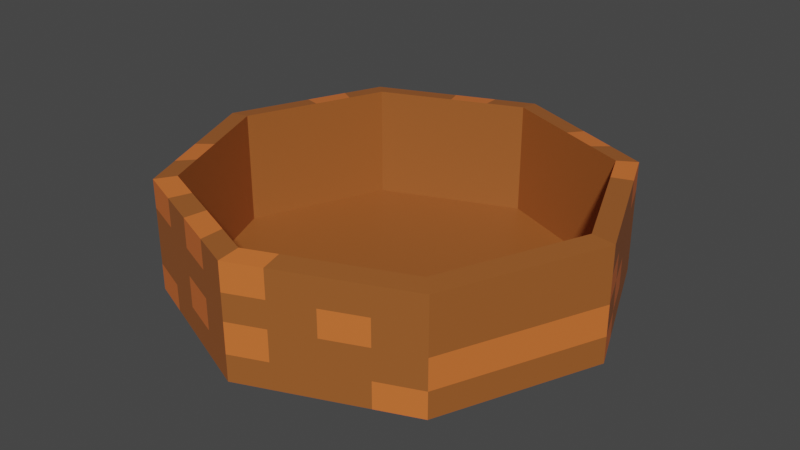 # Source: fountain.blend  (saved by Blender 4.0.36; exported with 4.5.12 LTS)
import bpy
from mathutils import Matrix  # noqa: F401  (used for matrix-valued properties, if any)

bpy.ops.wm.read_factory_settings(use_empty=True)
scene = bpy.context.scene
scene.name = 'Scene'

# ---- collections
col_collection = bpy.data.collections.new('Collection'); scene.collection.children.link(col_collection)

# ---- materials (node trees are filled in below, after node groups)
mat_dark_brick = bpy.data.materials.new('Dark brick')
mat_dark_brick.use_transparent_shadow = False
mat_light_brick = bpy.data.materials.new('Light brick')
mat_light_brick.use_transparent_shadow = False

# ---- material node trees
mat_dark_brick.use_nodes = True; mat_dark_brick.node_tree.nodes.clear()
_N = mat_dark_brick.node_tree.nodes; _L = mat_dark_brick.node_tree.links
n0 = _N.new('ShaderNodeBsdfPrincipled'); n0.name = 'Principled BSDF'; n0.location = (10, 300)
n0.distribution = 'GGX'
n0.subsurface_method = 'RANDOM_WALK_SKIN'
n0.inputs[0].default_value = (0.3428, 0.1034, 0.02242, 1.0)
n0.inputs[3].default_value = 1.45
n0.inputs[27].default_value = (0.0, 0.0, 0.0, 1.0)
n0.inputs[28].default_value = 1.0
n1 = _N.new('ShaderNodeOutputMaterial'); n1.name = 'Material Output'; n1.location = (300, 300)
_L.new(n0.outputs[0], n1.inputs[0])
n1.is_active_output = True
mat_light_brick.use_nodes = True; mat_light_brick.node_tree.nodes.clear()
_N = mat_light_brick.node_tree.nodes; _L = mat_light_brick.node_tree.links
n0 = _N.new('ShaderNodeBsdfPrincipled'); n0.name = 'Principled BSDF'; n0.location = (10, 300)
n0.distribution = 'GGX'
n0.subsurface_method = 'RANDOM_WALK_SKIN'
n0.inputs[0].default_value = (0.7124, 0.163, 0.03365, 1.0)
n0.inputs[3].default_value = 1.45
n0.inputs[27].default_value = (0.0, 0.0, 0.0, 1.0)
n0.inputs[28].default_value = 1.0
n1 = _N.new('ShaderNodeOutputMaterial'); n1.name = 'Material Output'; n1.location = (300, 300)
_L.new(n0.outputs[0], n1.inputs[0])
n1.is_active_output = True

# ---- world
world_world = bpy.data.worlds.new('World'); scene.world = world_world
world_world.use_nodes = True; world_world.node_tree.nodes.clear()
_N = world_world.node_tree.nodes; _L = world_world.node_tree.links
n0 = _N.new('ShaderNodeOutputWorld'); n0.name = 'World Output'; n0.location = (300, 300)
n1 = _N.new('ShaderNodeBackground'); n1.name = 'Background'; n1.location = (10, 300)
n1.inputs[0].default_value = (0.05088, 0.05088, 0.05088, 1.0)
_L.new(n1.outputs[0], n0.inputs[0])
n0.is_active_output = True
world_world.color = (0.05088, 0.05088, 0.05088)
world_world.use_sun_shadow = False
world_world.sun_shadow_jitter_overblur = 0.0

# ---- meshes
me_circle_004 = bpy.data.meshes.new('Circle.004')
me_circle_004.from_pydata([(-0.02508, 9.157, 0.03675), (-6.612, 6.465, 0.03675), (-9.341, -0.03438, 0.03675), (-6.612, -6.534, 0.03675), (-0.02508, -9.226, 0.03675), (6.562, -6.534, 0.03675), (9.291, -0.03438, 0.03675), (6.562, 6.465, 0.03675), (6.562, 6.465, 2.813), (9.291, -0.03438, 2.813), (6.562, -6.534, 2.813), (-0.02508, -9.226, 2.813), (-6.612, -6.534, 2.813), (-9.341, -0.03438, 2.813), (-6.612, 6.465, 2.813), (-0.02508, 9.157, 2.813), (5.907, 5.819, 2.871), (8.364, -0.03438, 2.871), (5.907, -5.888, 2.871), (-0.02508, -8.312, 2.871), (-5.957, -5.888, 2.871), (-8.415, -0.03438, 2.871), (-5.957, 5.819, 2.871), (-0.02508, 8.243, 2.871), (5.907, 5.819, 0.02609), (8.364, -0.03438, 0.02609), (5.907, -5.888, 0.02609), (-0.02508, -8.312, 0.02609), (-5.957, -5.888, 0.02609), (-8.415, -0.03438, 0.02609), (-5.957, 5.819, 0.02609), (-0.02508, 8.243, 0.02609), (9.291, -0.03438, 0.6913), (-0.02508, 9.157, 0.6913), (-9.341, -0.03438, 0.6913), (-0.02508, -9.226, 0.6913), (6.562, 6.465, 0.6913), (6.562, -6.534, 0.6913), (-6.612, 6.465, 0.6913), (-6.612, -6.534, 0.6913), (-0.02508, 9.157, 1.45), (-9.341, -0.03438, 1.45), (-0.02508, -9.226, 1.45), (6.562, 6.465, 1.45), (9.291, -0.03438, 1.45), (6.562, -6.534, 1.45), (-6.612, 6.465, 1.45), (-6.612, -6.534, 1.45), (-0.02508, 9.157, 2.114), (-9.341, -0.03438, 2.114), (-0.02508, -9.226, 2.114), (6.562, 6.465, 2.114), (9.291, -0.03438, 2.114), (6.562, -6.534, 2.114), (-6.612, 6.465, 2.114), (-6.612, -6.534, 2.114), (1.453, -8.622, 0.03675), (1.453, -8.622, 2.813), (1.306, -7.768, 2.871), (1.306, -7.768, 0.02609), (1.453, -8.622, 0.6913), (1.453, -8.622, 1.45), (1.453, -8.622, 2.114), (3.093, -7.952, 0.6913), (3.093, -7.952, 1.45), (3.093, -7.952, 2.114), (3.093, -7.952, 0.03675), (3.093, -7.952, 2.813), (2.783, -7.165, 2.871), (2.783, -7.165, 0.02609), (4.794, -7.256, 0.6913), (4.794, -7.256, 1.45), (4.794, -7.256, 2.114), (4.794, -7.256, 0.03675), (4.794, -7.256, 2.813), (4.315, -6.538, 2.871), (4.315, -6.538, 0.02609), (-1.601, -8.582, 0.03675), (-3.248, -7.909, 0.03675), (-4.895, -7.236, 0.03675), (-1.601, -8.582, 2.813), (-3.248, -7.909, 2.813), (-4.895, -7.236, 2.813), (-1.444, -7.732, 2.871), (-2.927, -7.126, 2.871), (-4.41, -6.52, 2.871), (-1.444, -7.732, 0.02609), (-2.927, -7.126, 0.02609), (-4.41, -6.52, 0.02609), (-4.895, -7.236, 0.6913), (-3.248, -7.909, 0.6913), (-1.601, -8.582, 0.6913), (-4.895, -7.236, 1.45), (-3.248, -7.909, 1.45), (-1.601, -8.582, 1.45), (-4.895, -7.236, 2.114), (-3.248, -7.909, 2.114), (-1.601, -8.582, 2.114), (-7.295, -4.909, 0.03675), (-7.977, -3.284, 0.03675), (-8.659, -1.659, 0.03675), (-7.295, -4.909, 2.813), (-7.977, -3.284, 2.813), (-8.659, -1.659, 2.813), (-6.572, -4.424, 2.871), (-7.186, -2.961, 2.871), (-7.8, -1.498, 2.871), (-6.572, -4.424, 0.02609), (-7.186, -2.961, 0.02609), (-7.8, -1.498, 0.02609), (-8.659, -1.659, 0.6913), (-7.977, -3.284, 0.6913), (-7.295, -4.909, 0.6913), (-8.659, -1.659, 1.45), (-7.977, -3.284, 1.45), (-7.295, -4.909, 1.45), (-8.659, -1.659, 2.114), (-7.977, -3.284, 2.114), (-7.295, -4.909, 2.114), (-4.966, 7.138, 0.03675), (-3.319, 7.811, 0.03675), (-1.672, 8.484, 0.03675), (-4.966, 7.138, 2.813), (-3.319, 7.811, 2.813), (-1.672, 8.484, 2.813), (-4.474, 6.425, 2.871), (-2.991, 7.031, 2.871), (-1.508, 7.637, 2.871), (-4.474, 6.425, 0.02609), (-2.991, 7.031, 0.02609), (-1.508, 7.637, 0.02609), (-1.672, 8.484, 0.6913), (-3.319, 7.811, 0.6913), (-4.966, 7.138, 0.6913), (-1.672, 8.484, 1.45), (-3.319, 7.811, 1.45), (-4.966, 7.138, 1.45), (-1.672, 8.484, 2.114), (-3.319, 7.811, 2.114), (-4.966, 7.138, 2.114), (-8.659, 1.591, 0.03675), (-7.977, 3.215, 0.03675), (-7.295, 4.84, 0.03675), (-8.659, 1.591, 2.813), (-7.977, 3.215, 2.813), (-7.295, 4.84, 2.813), (-7.8, 1.429, 2.871), (-7.186, 2.892, 2.871), (-6.572, 4.356, 2.871), (-7.8, 1.429, 0.02609), (-7.186, 2.892, 0.02609), (-6.572, 4.356, 0.02609), (-7.295, 4.84, 0.6913), (-7.977, 3.215, 0.6913), (-8.659, 1.591, 0.6913), (-7.295, 4.84, 1.45), (-7.977, 3.215, 1.45), (-8.659, 1.591, 1.45), (-7.295, 4.84, 2.114), (-7.977, 3.215, 2.114), (-8.659, 1.591, 2.114), (7.244, 4.84, 0.03675), (7.927, 3.215, 0.03675), (8.609, 1.591, 0.03675), (7.244, 4.84, 2.813), (7.927, 3.215, 2.813), (8.609, 1.591, 2.813), (6.522, 4.356, 2.871), (7.136, 2.892, 2.871), (7.75, 1.429, 2.871), (6.522, 4.356, 0.02609), (7.136, 2.892, 0.02609), (7.75, 1.429, 0.02609), (8.609, 1.591, 0.6913), (7.927, 3.215, 0.6913), (7.244, 4.84, 0.6913), (8.609, 1.591, 1.45), (7.927, 3.215, 1.45), (7.244, 4.84, 1.45), (8.609, 1.591, 2.114), (7.927, 3.215, 2.114), (7.244, 4.84, 2.114), (1.622, 8.484, 0.03675), (3.269, 7.811, 0.03675), (4.915, 7.138, 0.03675), (1.622, 8.484, 2.813), (3.269, 7.811, 2.813), (4.915, 7.138, 2.813), (1.458, 7.637, 2.871), (2.941, 7.031, 2.871), (4.424, 6.425, 2.871), (1.458, 7.637, 0.02609), (2.941, 7.031, 0.02609), (4.424, 6.425, 0.02609), (4.915, 7.138, 0.6913), (3.269, 7.811, 0.6913), (1.622, 8.484, 0.6913), (4.915, 7.138, 1.45), (3.269, 7.811, 1.45), (1.622, 8.484, 1.45), (4.915, 7.138, 2.114), (3.269, 7.811, 2.114), (1.622, 8.484, 2.114)], [], [(137, 48, 15, 124), (52, 53, 10, 9), (179, 52, 9, 166), (158, 54, 14, 145), (116, 49, 13, 103), (200, 51, 8, 187), (95, 55, 12, 82), (62, 50, 11, 57), (57, 11, 19, 58), (124, 15, 23, 127), (9, 10, 18, 17), (103, 13, 21, 106), (145, 14, 22, 148), (166, 9, 17, 169), (187, 8, 16, 190), (82, 12, 20, 85), (106, 21, 29, 109), (169, 17, 25, 172), (148, 22, 30, 151), (190, 16, 24, 193), (17, 18, 26, 25), (58, 19, 27, 59), (127, 23, 31, 130), (85, 20, 28, 88), (24, 170, 171, 172, 25, 26, 76, 69, 59, 27, 86, 87, 88, 28, 107, 108, 109, 29, 149, 150, 151, 30, 128, 129, 130, 31, 191, 192, 193), (56, 4, 35, 60), (79, 3, 39, 89), (184, 7, 36, 194), (100, 2, 34, 110), (142, 1, 38, 152), (163, 6, 32, 173), (6, 5, 37, 32), (121, 0, 33, 131), (60, 35, 42, 61), (89, 39, 47, 92), (194, 36, 43, 197), (110, 34, 41, 113), (152, 38, 46, 155), (173, 32, 44, 176), (32, 37, 45, 44), (131, 33, 40, 134), (61, 42, 50, 62), (92, 47, 55, 95), (197, 43, 51, 200), (113, 41, 49, 116), (155, 46, 54, 158), (176, 44, 52, 179), (44, 45, 53, 52), (134, 40, 48, 137), (64, 61, 62, 65), (63, 60, 61, 64), (66, 56, 60, 63), (68, 58, 59, 69), (67, 57, 58, 68), (65, 62, 57, 67), (72, 65, 67, 74), (74, 67, 68, 75), (75, 68, 69, 76), (73, 66, 63, 70), (70, 63, 64, 71), (71, 64, 65, 72), (45, 71, 72, 53), (37, 70, 71, 45), (5, 73, 70, 37), (18, 75, 76, 26), (10, 74, 75, 18), (53, 72, 74, 10), (42, 94, 97, 50), (94, 93, 96, 97), (93, 92, 95, 96), (35, 91, 94, 42), (91, 90, 93, 94), (90, 89, 92, 93), (4, 77, 91, 35), (77, 78, 90, 91), (78, 79, 89, 90), (19, 83, 86, 27), (83, 84, 87, 86), (84, 85, 88, 87), (11, 80, 83, 19), (80, 81, 84, 83), (81, 82, 85, 84), (50, 97, 80, 11), (97, 96, 81, 80), (96, 95, 82, 81), (47, 115, 118, 55), (115, 114, 117, 118), (114, 113, 116, 117), (39, 112, 115, 47), (112, 111, 114, 115), (111, 110, 113, 114), (3, 98, 112, 39), (98, 99, 111, 112), (99, 100, 110, 111), (20, 104, 107, 28), (104, 105, 108, 107), (105, 106, 109, 108), (12, 101, 104, 20), (101, 102, 105, 104), (102, 103, 106, 105), (55, 118, 101, 12), (118, 117, 102, 101), (117, 116, 103, 102), (46, 136, 139, 54), (136, 135, 138, 139), (135, 134, 137, 138), (38, 133, 136, 46), (133, 132, 135, 136), (132, 131, 134, 135), (1, 119, 133, 38), (119, 120, 132, 133), (120, 121, 131, 132), (22, 125, 128, 30), (125, 126, 129, 128), (126, 127, 130, 129), (14, 122, 125, 22), (122, 123, 126, 125), (123, 124, 127, 126), (54, 139, 122, 14), (139, 138, 123, 122), (138, 137, 124, 123), (41, 157, 160, 49), (157, 156, 159, 160), (156, 155, 158, 159), (34, 154, 157, 41), (154, 153, 156, 157), (153, 152, 155, 156), (2, 140, 154, 34), (140, 141, 153, 154), (141, 142, 152, 153), (21, 146, 149, 29), (146, 147, 150, 149), (147, 148, 151, 150), (13, 143, 146, 21), (143, 144, 147, 146), (144, 145, 148, 147), (49, 160, 143, 13), (160, 159, 144, 143), (159, 158, 145, 144), (43, 178, 181, 51), (178, 177, 180, 181), (177, 176, 179, 180), (36, 175, 178, 43), (175, 174, 177, 178), (174, 173, 176, 177), (7, 161, 175, 36), (161, 162, 174, 175), (162, 163, 173, 174), (16, 167, 170, 24), (167, 168, 171, 170), (168, 169, 172, 171), (8, 164, 167, 16), (164, 165, 168, 167), (165, 166, 169, 168), (51, 181, 164, 8), (181, 180, 165, 164), (180, 179, 166, 165), (40, 199, 202, 48), (199, 198, 201, 202), (198, 197, 200, 201), (33, 196, 199, 40), (196, 195, 198, 199), (195, 194, 197, 198), (0, 182, 196, 33), (182, 183, 195, 196), (183, 184, 194, 195), (23, 188, 191, 31), (188, 189, 192, 191), (189, 190, 193, 192), (15, 185, 188, 23), (185, 186, 189, 188), (186, 187, 190, 189), (48, 202, 185, 15), (202, 201, 186, 185), (201, 200, 187, 186)])
me_circle_004.polygons.foreach_set('material_index', [0, 0, 0, 0, 0, 0, 1, 1, 1, 0, 0, 0, 0, 0, 0, 1, 0, 0, 0, 0, 0, 0, 0, 0, 0, 0, 1, 0, 1, 1, 1, 0, 0, 1, 0, 0, 0, 0, 0, 1, 1, 0, 0, 0, 0, 0, 1, 0, 0, 0, 0, 0, 0, 0, 0, 0, 0, 0, 0, 0, 1, 0, 0, 1, 0, 0, 0, 0, 0, 0, 0, 1, 0, 0, 0, 0, 0, 0, 0, 0, 1, 0, 0, 1, 0, 0, 0, 0, 0, 0, 1, 0, 1, 0, 0, 0, 0, 0, 1, 0, 0, 1, 0, 1, 0, 0, 0, 0, 0, 0, 1, 0, 0, 0, 0, 0, 0, 1, 0, 0, 1, 0, 0, 0, 0, 1, 0, 0, 0, 0, 0, 0, 0, 0, 0, 1, 0, 0, 1, 0, 0, 0, 0, 0, 1, 0, 0, 0, 0, 0, 0, 1, 0, 0, 1, 0, 0, 0, 0, 0, 0, 0, 0, 0, 1, 0, 0, 0, 0, 0, 0, 1, 0, 0, 1])
_uv = me_circle_004.uv_layers.new(name='UVMap')
_uv.uv.foreach_set('vector', [0.0, 0.0, 0.0, 0.0, 0.0, 0.0, 0.0, 0.0, 0.0, 0.0, 0.0, 0.0, 0.0, 0.0, 0.0, 0.0, 0.0, 0.0, 0.0, 0.0, 0.0, 0.0, 0.0, 0.0, 0.0, 0.0, 0.0, 0.0, 0.0, 0.0, 0.0, 0.0, 0.0, 0.0, 0.0, 0.0, 0.0, 0.0, 0.0, 0.0, 0.0, 0.0, 0.0, 0.0, 0.0, 0.0, 0.0, 0.0, 0.0, 0.0, 0.0, 0.0, 0.0, 0.0, 0.0, 0.0, 0.0, 0.0, 0.0, 0.0, 0.0, 0.0, 0.0, 0.0, 0.0, 0.0, 0.0, 0.0, 0.0, 0.0, 0.0, 0.0, 0.0, 0.0, 0.0, 0.0, 0.0, 0.0, 0.0, 0.0, 0.0, 0.0, 0.0, 0.0, 0.0, 0.0, 0.0, 0.0, 0.0, 0.0, 0.0, 0.0, 0.0, 0.0, 0.0, 0.0, 0.0, 0.0, 0.0, 0.0, 0.0, 0.0, 0.0, 0.0, 0.0, 0.0, 0.0, 0.0, 0.0, 0.0, 0.0, 0.0, 0.0, 0.0, 0.0, 0.0, 0.0, 0.0, 0.0, 0.0, 0.0, 0.0, 0.0, 0.0, 0.0, 0.0, 0.0, 0.0, 0.0, 0.0, 0.0, 0.0, 0.0, 0.0, 0.0, 0.0, 0.0, 0.0, 0.0, 0.0, 0.0, 0.0, 0.0, 0.0, 0.0, 0.0, 0.0, 0.0, 0.0, 0.0, 0.0, 0.0, 0.0, 0.0, 0.0, 0.0, 0.0, 0.0, 0.0, 0.0, 0.0, 0.0, 0.0, 0.0, 0.0, 0.0, 0.0, 0.0, 0.0, 0.0, 0.0, 0.0, 0.0, 0.0, 0.0, 0.0, 0.0, 0.0, 0.0, 0.0, 0.0, 0.0, 0.0, 0.0, 0.0, 0.0, 0.0, 0.0, 0.0, 0.0, 0.0, 0.0, 0.0, 0.0, 0.0, 0.0, 0.0, 0.0, 0.0, 0.0, 0.0, 0.0, 0.0, 0.0, 0.0, 0.0, 0.0, 0.0, 0.0, 0.0, 0.0, 0.0, 0.0, 0.0, 0.0, 0.0, 0.0, 0.0, 0.0, 0.0, 0.0, 0.0, 0.0, 0.0, 0.0, 0.0, 0.0, 0.0, 0.0, 0.0, 0.0, 0.0, 0.0, 0.0, 0.0, 0.0, 0.0, 0.0, 0.0, 0.0, 0.0, 0.0, 0.0, 0.0, 0.0, 0.0, 0.0, 0.0, 0.0, 0.0, 0.0, 0.0, 0.0, 0.0, 0.0, 0.0, 0.0, 0.0, 0.0, 0.0, 0.0, 0.0, 0.0, 0.0, 0.0, 0.0, 0.0, 0.0, 0.0, 0.0, 0.0, 0.0, 0.0, 0.0, 0.0, 0.0, 0.0, 0.0, 0.0, 0.0, 0.0, 0.0, 0.0, 0.0, 0.0, 0.0, 0.0, 0.0, 0.0, 0.0, 0.0, 0.0, 0.0, 0.0, 0.0, 0.0, 0.0, 0.0, 0.0, 0.0, 0.0, 0.0, 0.0, 0.0, 0.0, 0.0, 0.0, 0.0, 0.0, 0.0, 0.0, 0.0, 0.0, 0.0, 0.0, 0.0, 0.0, 0.0, 0.0, 0.0, 0.0, 0.0, 0.0, 0.0, 0.0, 0.0, 0.0, 0.0, 0.0, 0.0, 0.0, 0.0, 0.0, 0.0, 0.0, 0.0, 0.0, 0.0, 0.0, 0.0, 0.0, 0.0, 0.0, 0.0, 0.0, 0.0, 0.0, 0.0, 0.0, 0.0, 0.0, 0.0, 0.0, 0.0, 0.0, 0.0, 0.0, 0.0, 0.0, 0.0, 0.0, 0.0, 0.0, 0.0, 0.0, 0.0, 0.0, 0.0, 0.0, 0.0, 0.0, 0.0, 0.0, 0.0, 0.0, 0.0, 0.0, 0.0, 0.0, 0.0, 0.0, 0.0, 0.0, 0.0, 0.0, 0.0, 0.0, 0.0, 0.0, 0.0, 0.0, 0.0, 0.0, 0.0, 0.0, 0.0, 0.0, 0.0, 0.0, 0.0, 0.0, 0.0, 0.0, 0.0, 0.0, 0.0, 0.0, 0.0, 0.0, 0.0, 0.0, 0.0, 0.0, 0.0, 0.0, 0.0, 0.0, 0.0, 0.0, 0.0, 0.0, 0.0, 0.0, 0.0, 0.0, 0.0, 0.0, 0.0, 0.0, 0.0, 0.0, 0.0, 0.0, 0.0, 0.0, 0.0, 0.0, 0.0, 0.0, 0.0, 0.0, 0.0, 0.0, 0.0, 0.0, 0.0, 0.0, 0.0, 0.0, 0.0, 0.0, 0.0, 0.0, 0.0, 0.0, 0.0, 0.0, 0.0, 0.0, 0.0, 0.0, 0.0, 0.0, 0.0, 0.0, 0.0, 0.0, 0.0, 0.0, 0.0, 0.0, 0.0, 0.0, 0.0, 0.0, 0.0, 0.0, 0.0, 0.0, 0.0, 0.0, 0.0, 0.0, 0.0, 0.0, 0.0, 0.0, 0.0, 0.0, 0.0, 0.0, 0.0, 0.0, 0.0, 0.0, 0.0, 0.0, 0.0, 0.0, 0.0, 0.0, 0.0, 0.0, 0.0, 0.0, 0.0, 0.0, 0.0, 0.0, 0.0, 0.0, 0.0, 0.0, 0.0, 0.0, 0.0, 0.0, 0.0, 0.0, 0.0, 0.0, 0.0, 0.0, 0.0, 0.0, 0.0, 0.0, 0.0, 0.0, 0.0, 0.0, 0.0, 0.0, 0.0, 0.0, 0.0, 0.0, 0.0, 0.0, 0.0, 0.0, 0.0, 0.0, 0.0, 0.0, 0.0, 0.0, 0.0, 0.0, 0.0, 0.0, 0.0, 0.0, 0.0, 0.0, 0.0, 0.0, 0.0, 0.0, 0.0, 0.0, 0.0, 0.0, 0.0, 0.0, 0.0, 0.0, 0.0, 0.0, 0.0, 0.0, 0.0, 0.0, 0.0, 0.0, 0.0, 0.0, 0.0, 0.0, 0.0, 0.0, 0.0, 0.0, 0.0, 0.0, 0.0, 0.0, 0.0, 0.0, 0.0, 0.0, 0.0, 0.0, 0.0, 0.0, 0.0, 0.0, 0.0, 0.0, 0.0, 0.0, 0.0, 0.0, 0.0, 0.0, 0.0, 0.0, 0.0, 0.0, 0.0, 0.0, 0.0, 0.0, 0.0, 0.0, 0.0, 0.0, 0.0, 0.0, 0.0, 0.0, 0.0, 0.0, 0.0, 0.0, 0.0, 0.0, 0.0, 0.0, 0.0, 0.0, 0.0, 0.0, 0.0, 0.0, 0.0, 0.0, 0.0, 0.0, 0.0, 0.0, 0.0, 0.0, 0.0, 0.0, 0.0, 0.0, 0.0, 0.0, 0.0, 0.0, 0.0, 0.0, 0.0, 0.0, 0.0, 0.0, 0.0, 0.0, 0.0, 0.0, 0.0, 0.0, 0.0, 0.0, 0.0, 0.0, 0.0, 0.0, 0.0, 0.0, 0.0, 0.0, 0.0, 0.0, 0.0, 0.0, 0.0, 0.0, 0.0, 0.0, 0.0, 0.0, 0.0, 0.0, 0.0, 0.0, 0.0, 0.0, 0.0, 0.0, 0.0, 0.0, 0.0, 0.0, 0.0, 0.0, 0.0, 0.0, 0.0, 0.0, 0.0, 0.0, 0.0, 0.0, 0.0, 0.0, 0.0, 0.0, 0.0, 0.0, 0.0, 0.0, 0.0, 0.0, 0.0, 0.0, 0.0, 0.0, 0.0, 0.0, 0.0, 0.0, 0.0, 0.0, 0.0, 0.0, 0.0, 0.0, 0.0, 0.0, 0.0, 0.0, 0.0, 0.0, 0.0, 0.0, 0.0, 0.0, 0.0, 0.0, 0.0, 0.0, 0.0, 0.0, 0.0, 0.0, 0.0, 0.0, 0.0, 0.0, 0.0, 0.0, 0.0, 0.0, 0.0, 0.0, 0.0, 0.0, 0.0, 0.0, 0.0, 0.0, 0.0, 0.0, 0.0, 0.0, 0.0, 0.0, 0.0, 0.0, 0.0, 0.0, 0.0, 0.0, 0.0, 0.0, 0.0, 0.0, 0.0, 0.0, 0.0, 0.0, 0.0, 0.0, 0.0, 0.0, 0.0, 0.0, 0.0, 0.0, 0.0, 0.0, 0.0, 0.0, 0.0, 0.0, 0.0, 0.0, 0.0, 0.0, 0.0, 0.0, 0.0, 0.0, 0.0, 0.0, 0.0, 0.0, 0.0, 0.0, 0.0, 0.0, 0.0, 0.0, 0.0, 0.0, 0.0, 0.0, 0.0, 0.0, 0.0, 0.0, 0.0, 0.0, 0.0, 0.0, 0.0, 0.0, 0.0, 0.0, 0.0, 0.0, 0.0, 0.0, 0.0, 0.0, 0.0, 0.0, 0.0, 0.0, 0.0, 0.0, 0.0, 0.0, 0.0, 0.0, 0.0, 0.0, 0.0, 0.0, 0.0, 0.0, 0.0, 0.0, 0.0, 0.0, 0.0, 0.0, 0.0, 0.0, 0.0, 0.0, 0.0, 0.0, 0.0, 0.0, 0.0, 0.0, 0.0, 0.0, 0.0, 0.0, 0.0, 0.0, 0.0, 0.0, 0.0, 0.0, 0.0, 0.0, 0.0, 0.0, 0.0, 0.0, 0.0, 0.0, 0.0, 0.0, 0.0, 0.0, 0.0, 0.0, 0.0, 0.0, 0.0, 0.0, 0.0, 0.0, 0.0, 0.0, 0.0, 0.0, 0.0, 0.0, 0.0, 0.0, 0.0, 0.0, 0.0, 0.0, 0.0, 0.0, 0.0, 0.0, 0.0, 0.0, 0.0, 0.0, 0.0, 0.0, 0.0, 0.0, 0.0, 0.0, 0.0, 0.0, 0.0, 0.0, 0.0, 0.0, 0.0, 0.0, 0.0, 0.0, 0.0, 0.0, 0.0, 0.0, 0.0, 0.0, 0.0, 0.0, 0.0, 0.0, 0.0, 0.0, 0.0, 0.0, 0.0, 0.0, 0.0, 0.0, 0.0, 0.0, 0.0, 0.0, 0.0, 0.0, 0.0, 0.0, 0.0, 0.0, 0.0, 0.0, 0.0, 0.0, 0.0, 0.0, 0.0, 0.0, 0.0, 0.0, 0.0, 0.0, 0.0, 0.0, 0.0, 0.0, 0.0, 0.0, 0.0, 0.0, 0.0, 0.0, 0.0, 0.0, 0.0, 0.0, 0.0, 0.0, 0.0, 0.0, 0.0, 0.0, 0.0, 0.0, 0.0, 0.0, 0.0, 0.0, 0.0, 0.0, 0.0, 0.0, 0.0, 0.0, 0.0, 0.0, 0.0, 0.0, 0.0, 0.0, 0.0, 0.0, 0.0, 0.0, 0.0, 0.0, 0.0, 0.0, 0.0, 0.0, 0.0, 0.0, 0.0, 0.0, 0.0, 0.0, 0.0, 0.0, 0.0, 0.0, 0.0, 0.0, 0.0, 0.0, 0.0, 0.0, 0.0, 0.0, 0.0, 0.0, 0.0, 0.0, 0.0, 0.0, 0.0, 0.0, 0.0, 0.0, 0.0, 0.0, 0.0, 0.0, 0.0, 0.0, 0.0, 0.0, 0.0, 0.0, 0.0, 0.0, 0.0, 0.0, 0.0, 0.0, 0.0, 0.0, 0.0, 0.0, 0.0, 0.0, 0.0, 0.0, 0.0, 0.0, 0.0, 0.0, 0.0, 0.0, 0.0, 0.0, 0.0, 0.0, 0.0, 0.0, 0.0, 0.0, 0.0, 0.0, 0.0, 0.0, 0.0, 0.0, 0.0, 0.0, 0.0, 0.0, 0.0, 0.0, 0.0, 0.0, 0.0, 0.0, 0.0, 0.0, 0.0, 0.0, 0.0, 0.0, 0.0, 0.0, 0.0, 0.0, 0.0, 0.0, 0.0, 0.0, 0.0, 0.0, 0.0, 0.0, 0.0, 0.0, 0.0, 0.0, 0.0, 0.0, 0.0, 0.0, 0.0, 0.0, 0.0, 0.0, 0.0, 0.0, 0.0, 0.0, 0.0, 0.0, 0.0, 0.0, 0.0, 0.0, 0.0, 0.0, 0.0, 0.0, 0.0, 0.0, 0.0, 0.0, 0.0, 0.0, 0.0, 0.0, 0.0, 0.0, 0.0, 0.0, 0.0, 0.0, 0.0, 0.0, 0.0, 0.0, 0.0, 0.0, 0.0, 0.0, 0.0, 0.0, 0.0, 0.0, 0.0, 0.0, 0.0, 0.0, 0.0, 0.0, 0.0, 0.0, 0.0, 0.0, 0.0, 0.0, 0.0, 0.0, 0.0, 0.0, 0.0, 0.0, 0.0, 0.0, 0.0, 0.0, 0.0, 0.0, 0.0, 0.0, 0.0, 0.0, 0.0, 0.0, 0.0, 0.0, 0.0, 0.0, 0.0, 0.0, 0.0, 0.0, 0.0, 0.0, 0.0, 0.0, 0.0, 0.0, 0.0, 0.0, 0.0, 0.0, 0.0, 0.0, 0.0, 0.0, 0.0, 0.0, 0.0, 0.0, 0.0, 0.0, 0.0, 0.0, 0.0, 0.0, 0.0, 0.0, 0.0, 0.0, 0.0, 0.0, 0.0, 0.0, 0.0, 0.0, 0.0, 0.0, 0.0, 0.0, 0.0, 0.0, 0.0, 0.0, 0.0, 0.0, 0.0, 0.0, 0.0, 0.0, 0.0, 0.0, 0.0, 0.0, 0.0, 0.0, 0.0, 0.0, 0.0, 0.0, 0.0, 0.0, 0.0, 0.0, 0.0, 0.0, 0.0, 0.0, 0.0, 0.0, 0.0, 0.0, 0.0, 0.0, 0.0, 0.0, 0.0, 0.0, 0.0, 0.0, 0.0, 0.0, 0.0, 0.0, 0.0, 0.0, 0.0, 0.0, 0.0, 0.0, 0.0, 0.0, 0.0, 0.0, 0.0, 0.0, 0.0, 0.0, 0.0, 0.0, 0.0, 0.0, 0.0, 0.0, 0.0, 0.0, 0.0, 0.0, 0.0, 0.0, 0.0, 0.0, 0.0, 0.0, 0.0, 0.0, 0.0, 0.0, 0.0, 0.0, 0.0, 0.0, 0.0, 0.0, 0.0, 0.0, 0.0, 0.0, 0.0, 0.0, 0.0, 0.0, 0.0, 0.0, 0.0, 0.0, 0.0, 0.0, 0.0, 0.0, 0.0, 0.0, 0.0, 0.0, 0.0, 0.0, 0.0, 0.0, 0.0, 0.0, 0.0, 0.0, 0.0, 0.0, 0.0, 0.0, 0.0, 0.0, 0.0, 0.0, 0.0, 0.0, 0.0, 0.0, 0.0, 0.0, 0.0, 0.0, 0.0, 0.0, 0.0, 0.0, 0.0, 0.0, 0.0, 0.0, 0.0, 0.0, 0.0, 0.0, 0.0, 0.0, 0.0, 0.0, 0.0, 0.0, 0.0, 0.0, 0.0, 0.0, 0.0, 0.0, 0.0, 0.0, 0.0, 0.0, 0.0, 0.0, 0.0, 0.0, 0.0, 0.0, 0.0, 0.0, 0.0, 0.0, 0.0, 0.0, 0.0, 0.0, 0.0, 0.0, 0.0, 0.0, 0.0, 0.0, 0.0, 0.0, 0.0, 0.0, 0.0, 0.0, 0.0, 0.0, 0.0, 0.0, 0.0, 0.0, 0.0, 0.0, 0.0, 0.0, 0.0, 0.0, 0.0, 0.0, 0.0, 0.0, 0.0])
me_circle_004.materials.append(mat_dark_brick)
me_circle_004.materials.append(mat_light_brick)
me_circle_004.update()

# ---- objects
ob_fountain = bpy.data.objects.new('Fountain', me_circle_004)

# ---- transforms, parenting, visibility, modifiers, constraints
ob_fountain.location = (0.0, 0.0, 0.0)
ob_fountain.scale = (0.2032, 0.2032, 0.346)

# ---- collection membership
col_collection.objects.link(ob_fountain)

# ---- scene / render settings (as saved in the file)
scene.frame_start = 1; scene.frame_end = 250; scene.frame_set(0)
scene.render.engine = 'BLENDER_EEVEE_NEXT'
scene.cycles.sampling_pattern = 'TABULATED_SOBOL'
scene.view_settings.view_transform = 'Filmic'
bpy.context.view_layer.update()

# ---- added for rendering (the .blend has no active camera and no usable light): camera, sun
cam_auto = bpy.data.cameras.new('AutoCamera')
cam_auto.lens = 50.0
cam_auto.sensor_width = 36.0
cam_auto.clip_end = 1000.0
ob_auto_camera = bpy.data.objects.new('AutoCamera', cam_auto)
scene.collection.objects.link(ob_auto_camera)
ob_auto_camera.location = (4.99919, -6.01213, 4.50461)
ob_auto_camera.rotation_euler = (1.09748, -7.21219e-08, 0.694738)
scene.camera = ob_auto_camera
light_auto_sun = bpy.data.lights.new('AutoSun', 'SUN')
light_auto_sun.energy = 3.0
light_auto_sun.angle = 0.0523599
ob_auto_sun = bpy.data.objects.new('AutoSun', light_auto_sun)
scene.collection.objects.link(ob_auto_sun)
ob_auto_sun.rotation_euler = (0.872665, 0.174533, 0.523599)
bpy.context.view_layer.update()
